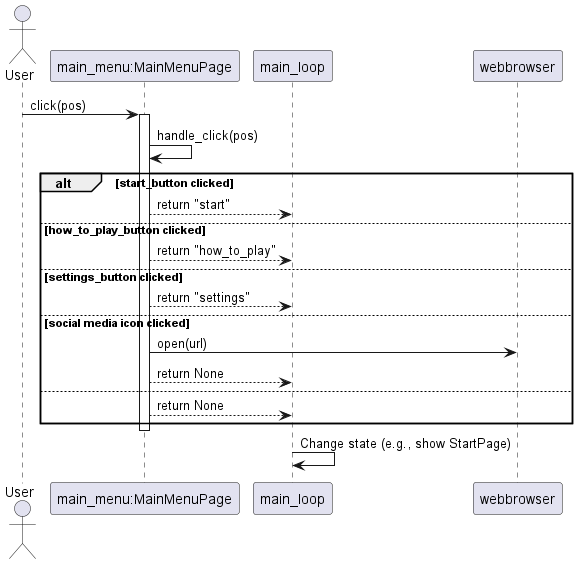

The diagram above was rendered by PlantUML. Its source (embedded in the PNG):
@startuml
actor User
participant "main_menu:MainMenuPage" as MainMenu
participant "main_loop" as Loop

User -> MainMenu : click(pos)
activate MainMenu
MainMenu -> MainMenu : handle_click(pos)
alt start_button clicked
  MainMenu --> Loop : return "start"
else how_to_play_button clicked
  MainMenu --> Loop : return "how_to_play"
else settings_button clicked
  MainMenu --> Loop : return "settings"
else social media icon clicked
  MainMenu -> webbrowser : open(url)
  MainMenu --> Loop : return None
else
  MainMenu --> Loop : return None
end
deactivate MainMenu

Loop -> Loop : Change state (e.g., show StartPage)
@enduml